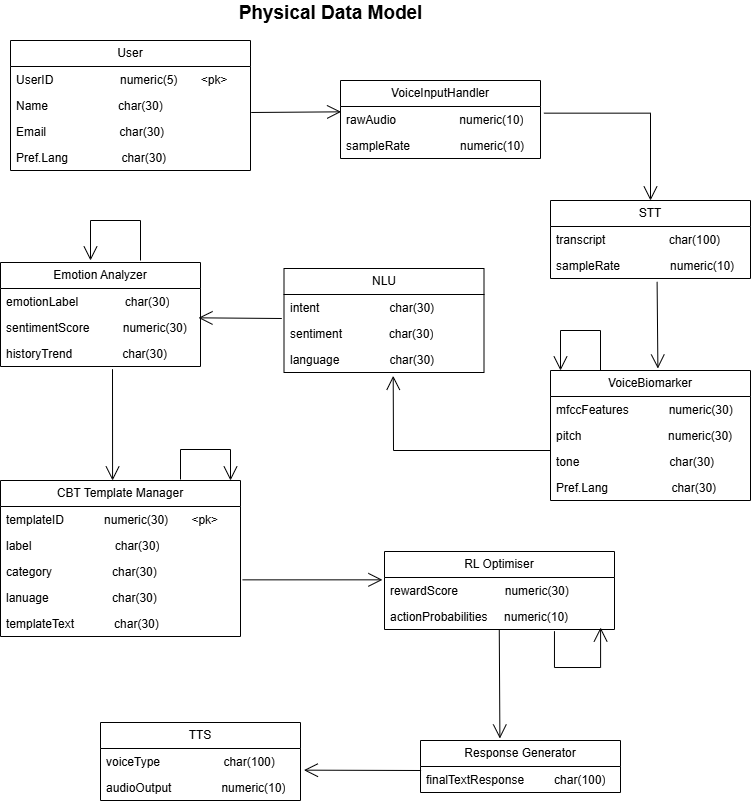

The diagram above was exported from draw.io. Its source (the exported page's mxGraphModel, read from the mxfile embedded in the PNG):
<mxGraphModel dx="786" dy="459" grid="1" gridSize="10" guides="1" tooltips="1" connect="1" arrows="1" fold="1" page="1" pageScale="1" pageWidth="827" pageHeight="1169" math="0" shadow="0">
  <root>
    <mxCell id="0" />
    <mxCell id="1" parent="0" />
    <mxCell id="uL7zgEMdam82GTSxnpes-1" parent="1" style="swimlane;fontStyle=0;childLayout=stackLayout;horizontal=1;startSize=26;fillColor=none;horizontalStack=0;resizeParent=1;resizeParentMax=0;resizeLast=0;collapsible=1;marginBottom=0;whiteSpace=wrap;html=1;" value="User" vertex="1">
      <mxGeometry height="130" width="240" x="40" y="50" as="geometry" />
    </mxCell>
    <mxCell id="uL7zgEMdam82GTSxnpes-2" parent="uL7zgEMdam82GTSxnpes-1" style="text;strokeColor=none;fillColor=none;align=left;verticalAlign=top;spacingLeft=4;spacingRight=4;overflow=hidden;rotatable=0;points=[[0,0.5],[1,0.5]];portConstraint=eastwest;whiteSpace=wrap;html=1;" value="UserID&amp;nbsp; &amp;nbsp; &amp;nbsp; &amp;nbsp; &amp;nbsp; &amp;nbsp; &amp;nbsp; &amp;nbsp; &amp;nbsp; &amp;nbsp; numeric(5)&amp;nbsp; &amp;nbsp; &amp;nbsp; &amp;nbsp;&amp;lt;pk&amp;gt;" vertex="1">
      <mxGeometry height="26" width="240" y="26" as="geometry" />
    </mxCell>
    <mxCell id="uL7zgEMdam82GTSxnpes-4" parent="uL7zgEMdam82GTSxnpes-1" style="text;strokeColor=none;fillColor=none;align=left;verticalAlign=top;spacingLeft=4;spacingRight=4;overflow=hidden;rotatable=0;points=[[0,0.5],[1,0.5]];portConstraint=eastwest;whiteSpace=wrap;html=1;" value="Name&amp;nbsp; &amp;nbsp; &amp;nbsp; &amp;nbsp; &amp;nbsp; &amp;nbsp; &amp;nbsp; &amp;nbsp; &amp;nbsp; &amp;nbsp; &amp;nbsp;char(30)" vertex="1">
      <mxGeometry height="26" width="240" y="52" as="geometry" />
    </mxCell>
    <mxCell id="uL7zgEMdam82GTSxnpes-8" parent="uL7zgEMdam82GTSxnpes-1" style="text;strokeColor=none;fillColor=none;align=left;verticalAlign=top;spacingLeft=4;spacingRight=4;overflow=hidden;rotatable=0;points=[[0,0.5],[1,0.5]];portConstraint=eastwest;whiteSpace=wrap;html=1;" value="Email&amp;nbsp; &amp;nbsp; &amp;nbsp; &amp;nbsp; &amp;nbsp; &amp;nbsp; &amp;nbsp; &amp;nbsp; &amp;nbsp; &amp;nbsp; &amp;nbsp; char(30)" vertex="1">
      <mxGeometry height="26" width="240" y="78" as="geometry" />
    </mxCell>
    <mxCell id="uL7zgEMdam82GTSxnpes-9" parent="uL7zgEMdam82GTSxnpes-1" style="text;strokeColor=none;fillColor=none;align=left;verticalAlign=top;spacingLeft=4;spacingRight=4;overflow=hidden;rotatable=0;points=[[0,0.5],[1,0.5]];portConstraint=eastwest;whiteSpace=wrap;html=1;" value="Pref.Lang&amp;nbsp; &amp;nbsp; &amp;nbsp; &amp;nbsp; &amp;nbsp; &amp;nbsp; &amp;nbsp; &amp;nbsp; char(30)" vertex="1">
      <mxGeometry height="26" width="240" y="104" as="geometry" />
    </mxCell>
    <mxCell id="uL7zgEMdam82GTSxnpes-12" parent="1" style="swimlane;fontStyle=0;childLayout=stackLayout;horizontal=1;startSize=26;fillColor=none;horizontalStack=0;resizeParent=1;resizeParentMax=0;resizeLast=0;collapsible=1;marginBottom=0;whiteSpace=wrap;html=1;" value="VoiceInputHandler" vertex="1">
      <mxGeometry height="78" width="200" x="370" y="90" as="geometry" />
    </mxCell>
    <mxCell id="uL7zgEMdam82GTSxnpes-13" parent="uL7zgEMdam82GTSxnpes-12" style="text;strokeColor=none;fillColor=none;align=left;verticalAlign=top;spacingLeft=4;spacingRight=4;overflow=hidden;rotatable=0;points=[[0,0.5],[1,0.5]];portConstraint=eastwest;whiteSpace=wrap;html=1;" value="rawAudio&amp;nbsp; &amp;nbsp; &amp;nbsp; &amp;nbsp; &amp;nbsp; &amp;nbsp; &amp;nbsp; &amp;nbsp; &amp;nbsp; &amp;nbsp;numeric(10)" vertex="1">
      <mxGeometry height="26" width="200" y="26" as="geometry" />
    </mxCell>
    <mxCell id="uL7zgEMdam82GTSxnpes-14" parent="uL7zgEMdam82GTSxnpes-12" style="text;strokeColor=none;fillColor=none;align=left;verticalAlign=top;spacingLeft=4;spacingRight=4;overflow=hidden;rotatable=0;points=[[0,0.5],[1,0.5]];portConstraint=eastwest;whiteSpace=wrap;html=1;" value="sampleRate&amp;nbsp; &amp;nbsp; &amp;nbsp; &amp;nbsp; &amp;nbsp; &amp;nbsp; &amp;nbsp; &amp;nbsp;numeric(10)" vertex="1">
      <mxGeometry height="26" width="200" y="52" as="geometry" />
    </mxCell>
    <mxCell id="uL7zgEMdam82GTSxnpes-17" parent="1" style="swimlane;fontStyle=0;childLayout=stackLayout;horizontal=1;startSize=26;fillColor=none;horizontalStack=0;resizeParent=1;resizeParentMax=0;resizeLast=0;collapsible=1;marginBottom=0;whiteSpace=wrap;html=1;" value="STT" vertex="1">
      <mxGeometry height="78" width="200" x="580" y="210" as="geometry" />
    </mxCell>
    <mxCell id="uL7zgEMdam82GTSxnpes-18" parent="uL7zgEMdam82GTSxnpes-17" style="text;strokeColor=none;fillColor=none;align=left;verticalAlign=top;spacingLeft=4;spacingRight=4;overflow=hidden;rotatable=0;points=[[0,0.5],[1,0.5]];portConstraint=eastwest;whiteSpace=wrap;html=1;" value="transcript&amp;nbsp; &amp;nbsp; &amp;nbsp; &amp;nbsp; &amp;nbsp; &amp;nbsp; &amp;nbsp; &amp;nbsp; &amp;nbsp; &amp;nbsp;char(100)" vertex="1">
      <mxGeometry height="26" width="200" y="26" as="geometry" />
    </mxCell>
    <mxCell id="uL7zgEMdam82GTSxnpes-19" parent="uL7zgEMdam82GTSxnpes-17" style="text;strokeColor=none;fillColor=none;align=left;verticalAlign=top;spacingLeft=4;spacingRight=4;overflow=hidden;rotatable=0;points=[[0,0.5],[1,0.5]];portConstraint=eastwest;whiteSpace=wrap;html=1;" value="sampleRate&amp;nbsp; &amp;nbsp; &amp;nbsp; &amp;nbsp; &amp;nbsp; &amp;nbsp; &amp;nbsp; &amp;nbsp;numeric(10)" vertex="1">
      <mxGeometry height="26" width="200" y="52" as="geometry" />
    </mxCell>
    <mxCell id="uL7zgEMdam82GTSxnpes-20" parent="1" style="swimlane;fontStyle=0;childLayout=stackLayout;horizontal=1;startSize=26;fillColor=none;horizontalStack=0;resizeParent=1;resizeParentMax=0;resizeLast=0;collapsible=1;marginBottom=0;whiteSpace=wrap;html=1;" value="VoiceBiomarker" vertex="1">
      <mxGeometry height="130" width="200" x="580" y="380" as="geometry" />
    </mxCell>
    <mxCell id="uL7zgEMdam82GTSxnpes-21" parent="uL7zgEMdam82GTSxnpes-20" style="text;strokeColor=none;fillColor=none;align=left;verticalAlign=top;spacingLeft=4;spacingRight=4;overflow=hidden;rotatable=0;points=[[0,0.5],[1,0.5]];portConstraint=eastwest;whiteSpace=wrap;html=1;" value="mfccFeatures&amp;nbsp; &amp;nbsp; &amp;nbsp; &amp;nbsp; &amp;nbsp; &amp;nbsp; numeric(30)" vertex="1">
      <mxGeometry height="26" width="200" y="26" as="geometry" />
    </mxCell>
    <mxCell id="uL7zgEMdam82GTSxnpes-22" parent="uL7zgEMdam82GTSxnpes-20" style="text;strokeColor=none;fillColor=none;align=left;verticalAlign=top;spacingLeft=4;spacingRight=4;overflow=hidden;rotatable=0;points=[[0,0.5],[1,0.5]];portConstraint=eastwest;whiteSpace=wrap;html=1;" value="pitch&amp;nbsp; &amp;nbsp; &amp;nbsp; &amp;nbsp; &amp;nbsp; &amp;nbsp; &amp;nbsp; &amp;nbsp; &amp;nbsp; &amp;nbsp; &amp;nbsp; &amp;nbsp; &amp;nbsp; numeric(30)" vertex="1">
      <mxGeometry height="26" width="200" y="52" as="geometry" />
    </mxCell>
    <mxCell id="uL7zgEMdam82GTSxnpes-23" parent="uL7zgEMdam82GTSxnpes-20" style="text;strokeColor=none;fillColor=none;align=left;verticalAlign=top;spacingLeft=4;spacingRight=4;overflow=hidden;rotatable=0;points=[[0,0.5],[1,0.5]];portConstraint=eastwest;whiteSpace=wrap;html=1;" value="tone&amp;nbsp; &amp;nbsp; &amp;nbsp; &amp;nbsp; &amp;nbsp; &amp;nbsp; &amp;nbsp; &amp;nbsp; &amp;nbsp; &amp;nbsp; &amp;nbsp; &amp;nbsp; &amp;nbsp; &amp;nbsp;char(30)" vertex="1">
      <mxGeometry height="26" width="200" y="78" as="geometry" />
    </mxCell>
    <mxCell id="uL7zgEMdam82GTSxnpes-24" parent="uL7zgEMdam82GTSxnpes-20" style="text;strokeColor=none;fillColor=none;align=left;verticalAlign=top;spacingLeft=4;spacingRight=4;overflow=hidden;rotatable=0;points=[[0,0.5],[1,0.5]];portConstraint=eastwest;whiteSpace=wrap;html=1;" value="Pref.Lang&amp;nbsp; &amp;nbsp; &amp;nbsp; &amp;nbsp; &amp;nbsp; &amp;nbsp; &amp;nbsp; &amp;nbsp; &amp;nbsp; &amp;nbsp;char(30)" vertex="1">
      <mxGeometry height="26" width="200" y="104" as="geometry" />
    </mxCell>
    <mxCell id="uL7zgEMdam82GTSxnpes-25" parent="1" style="swimlane;fontStyle=0;childLayout=stackLayout;horizontal=1;startSize=26;fillColor=none;horizontalStack=0;resizeParent=1;resizeParentMax=0;resizeLast=0;collapsible=1;marginBottom=0;whiteSpace=wrap;html=1;" value="NLU" vertex="1">
      <mxGeometry height="104" width="200" x="313.5" y="278" as="geometry">
        <mxRectangle height="30" width="60" x="313.5" y="278" as="alternateBounds" />
      </mxGeometry>
    </mxCell>
    <mxCell id="uL7zgEMdam82GTSxnpes-26" parent="uL7zgEMdam82GTSxnpes-25" style="text;strokeColor=none;fillColor=none;align=left;verticalAlign=top;spacingLeft=4;spacingRight=4;overflow=hidden;rotatable=0;points=[[0,0.5],[1,0.5]];portConstraint=eastwest;whiteSpace=wrap;html=1;" value="intent&amp;nbsp; &amp;nbsp; &amp;nbsp; &amp;nbsp; &amp;nbsp; &amp;nbsp; &amp;nbsp; &amp;nbsp; &amp;nbsp; &amp;nbsp; &amp;nbsp;char(30)" vertex="1">
      <mxGeometry height="26" width="200" y="26" as="geometry" />
    </mxCell>
    <mxCell id="uL7zgEMdam82GTSxnpes-27" parent="uL7zgEMdam82GTSxnpes-25" style="text;strokeColor=none;fillColor=none;align=left;verticalAlign=top;spacingLeft=4;spacingRight=4;overflow=hidden;rotatable=0;points=[[0,0.5],[1,0.5]];portConstraint=eastwest;whiteSpace=wrap;html=1;" value="sentiment&amp;nbsp; &amp;nbsp; &amp;nbsp; &amp;nbsp; &amp;nbsp; &amp;nbsp; &amp;nbsp; char(30)" vertex="1">
      <mxGeometry height="26" width="200" y="52" as="geometry" />
    </mxCell>
    <mxCell id="uL7zgEMdam82GTSxnpes-28" parent="uL7zgEMdam82GTSxnpes-25" style="text;strokeColor=none;fillColor=none;align=left;verticalAlign=top;spacingLeft=4;spacingRight=4;overflow=hidden;rotatable=0;points=[[0,0.5],[1,0.5]];portConstraint=eastwest;whiteSpace=wrap;html=1;" value="language&amp;nbsp; &amp;nbsp; &amp;nbsp; &amp;nbsp; &amp;nbsp; &amp;nbsp; &amp;nbsp; &amp;nbsp;char(30)" vertex="1">
      <mxGeometry height="26" width="200" y="78" as="geometry" />
    </mxCell>
    <mxCell id="uL7zgEMdam82GTSxnpes-29" parent="1" style="swimlane;fontStyle=0;childLayout=stackLayout;horizontal=1;startSize=26;fillColor=none;horizontalStack=0;resizeParent=1;resizeParentMax=0;resizeLast=0;collapsible=1;marginBottom=0;whiteSpace=wrap;html=1;" value="Emotion Analyzer" vertex="1">
      <mxGeometry height="104" width="200" x="30" y="272" as="geometry" />
    </mxCell>
    <mxCell id="uL7zgEMdam82GTSxnpes-30" parent="uL7zgEMdam82GTSxnpes-29" style="text;strokeColor=none;fillColor=none;align=left;verticalAlign=top;spacingLeft=4;spacingRight=4;overflow=hidden;rotatable=0;points=[[0,0.5],[1,0.5]];portConstraint=eastwest;whiteSpace=wrap;html=1;" value="emotionLabel&amp;nbsp; &amp;nbsp; &amp;nbsp; &amp;nbsp; &amp;nbsp; &amp;nbsp; &amp;nbsp; char(30)" vertex="1">
      <mxGeometry height="26" width="200" y="26" as="geometry" />
    </mxCell>
    <mxCell id="uL7zgEMdam82GTSxnpes-31" parent="uL7zgEMdam82GTSxnpes-29" style="text;strokeColor=none;fillColor=none;align=left;verticalAlign=top;spacingLeft=4;spacingRight=4;overflow=hidden;rotatable=0;points=[[0,0.5],[1,0.5]];portConstraint=eastwest;whiteSpace=wrap;html=1;" value="sentimentScore&amp;nbsp; &amp;nbsp; &amp;nbsp; &amp;nbsp; &amp;nbsp; numeric(30)" vertex="1">
      <mxGeometry height="26" width="200" y="52" as="geometry" />
    </mxCell>
    <mxCell id="uL7zgEMdam82GTSxnpes-32" parent="uL7zgEMdam82GTSxnpes-29" style="text;strokeColor=none;fillColor=none;align=left;verticalAlign=top;spacingLeft=4;spacingRight=4;overflow=hidden;rotatable=0;points=[[0,0.5],[1,0.5]];portConstraint=eastwest;whiteSpace=wrap;html=1;" value="historyTrend&amp;nbsp; &amp;nbsp; &amp;nbsp; &amp;nbsp; &amp;nbsp; &amp;nbsp; &amp;nbsp; &amp;nbsp;char(30)" vertex="1">
      <mxGeometry height="26" width="200" y="78" as="geometry" />
    </mxCell>
    <mxCell id="uL7zgEMdam82GTSxnpes-33" parent="1" style="swimlane;fontStyle=0;childLayout=stackLayout;horizontal=1;startSize=26;fillColor=none;horizontalStack=0;resizeParent=1;resizeParentMax=0;resizeLast=0;collapsible=1;marginBottom=0;whiteSpace=wrap;html=1;" value="CBT Template Manager" vertex="1">
      <mxGeometry height="156" width="240" x="30" y="490" as="geometry" />
    </mxCell>
    <mxCell id="uL7zgEMdam82GTSxnpes-34" parent="uL7zgEMdam82GTSxnpes-33" style="text;strokeColor=none;fillColor=none;align=left;verticalAlign=top;spacingLeft=4;spacingRight=4;overflow=hidden;rotatable=0;points=[[0,0.5],[1,0.5]];portConstraint=eastwest;whiteSpace=wrap;html=1;" value="templateID&amp;nbsp; &amp;nbsp; &amp;nbsp; &amp;nbsp; &amp;nbsp; &amp;nbsp; numeric(30)&amp;nbsp; &amp;nbsp; &amp;nbsp;&amp;nbsp;&amp;nbsp;&amp;lt;pk&amp;gt;" vertex="1">
      <mxGeometry height="26" width="240" y="26" as="geometry" />
    </mxCell>
    <mxCell id="uL7zgEMdam82GTSxnpes-35" parent="uL7zgEMdam82GTSxnpes-33" style="text;strokeColor=none;fillColor=none;align=left;verticalAlign=top;spacingLeft=4;spacingRight=4;overflow=hidden;rotatable=0;points=[[0,0.5],[1,0.5]];portConstraint=eastwest;whiteSpace=wrap;html=1;" value="label&amp;nbsp; &amp;nbsp; &amp;nbsp; &amp;nbsp; &amp;nbsp; &amp;nbsp; &amp;nbsp; &amp;nbsp; &amp;nbsp; &amp;nbsp; &amp;nbsp; &amp;nbsp; &amp;nbsp;char(30)" vertex="1">
      <mxGeometry height="26" width="240" y="52" as="geometry" />
    </mxCell>
    <mxCell id="uL7zgEMdam82GTSxnpes-36" parent="uL7zgEMdam82GTSxnpes-33" style="text;strokeColor=none;fillColor=none;align=left;verticalAlign=top;spacingLeft=4;spacingRight=4;overflow=hidden;rotatable=0;points=[[0,0.5],[1,0.5]];portConstraint=eastwest;whiteSpace=wrap;html=1;" value="category&amp;nbsp; &amp;nbsp; &amp;nbsp; &amp;nbsp; &amp;nbsp; &amp;nbsp; &amp;nbsp; &amp;nbsp; &amp;nbsp; char(30)" vertex="1">
      <mxGeometry height="26" width="240" y="78" as="geometry" />
    </mxCell>
    <mxCell id="uL7zgEMdam82GTSxnpes-37" parent="uL7zgEMdam82GTSxnpes-33" style="text;strokeColor=none;fillColor=none;align=left;verticalAlign=top;spacingLeft=4;spacingRight=4;overflow=hidden;rotatable=0;points=[[0,0.5],[1,0.5]];portConstraint=eastwest;whiteSpace=wrap;html=1;" value="lanuage&amp;nbsp; &amp;nbsp; &amp;nbsp; &amp;nbsp; &amp;nbsp; &amp;nbsp; &amp;nbsp; &amp;nbsp; &amp;nbsp; &amp;nbsp;char(30)" vertex="1">
      <mxGeometry height="26" width="240" y="104" as="geometry" />
    </mxCell>
    <mxCell id="uL7zgEMdam82GTSxnpes-38" parent="uL7zgEMdam82GTSxnpes-33" style="text;strokeColor=none;fillColor=none;align=left;verticalAlign=top;spacingLeft=4;spacingRight=4;overflow=hidden;rotatable=0;points=[[0,0.5],[1,0.5]];portConstraint=eastwest;whiteSpace=wrap;html=1;" value="templateText&amp;nbsp; &amp;nbsp; &amp;nbsp; &amp;nbsp; &amp;nbsp; &amp;nbsp; char(30)" vertex="1">
      <mxGeometry height="26" width="240" y="130" as="geometry" />
    </mxCell>
    <mxCell id="uL7zgEMdam82GTSxnpes-40" parent="1" style="swimlane;fontStyle=0;childLayout=stackLayout;horizontal=1;startSize=26;fillColor=none;horizontalStack=0;resizeParent=1;resizeParentMax=0;resizeLast=0;collapsible=1;marginBottom=0;whiteSpace=wrap;html=1;" value="RL Optimiser" vertex="1">
      <mxGeometry height="78" width="230" x="414" y="561" as="geometry" />
    </mxCell>
    <mxCell id="uL7zgEMdam82GTSxnpes-41" parent="uL7zgEMdam82GTSxnpes-40" style="text;strokeColor=none;fillColor=none;align=left;verticalAlign=top;spacingLeft=4;spacingRight=4;overflow=hidden;rotatable=0;points=[[0,0.5],[1,0.5]];portConstraint=eastwest;whiteSpace=wrap;html=1;" value="rewardScore&amp;nbsp; &amp;nbsp; &amp;nbsp; &amp;nbsp; &amp;nbsp; &amp;nbsp; &amp;nbsp; numeric(30)" vertex="1">
      <mxGeometry height="26" width="230" y="26" as="geometry" />
    </mxCell>
    <mxCell id="uL7zgEMdam82GTSxnpes-42" parent="uL7zgEMdam82GTSxnpes-40" style="text;strokeColor=none;fillColor=none;align=left;verticalAlign=top;spacingLeft=4;spacingRight=4;overflow=hidden;rotatable=0;points=[[0,0.5],[1,0.5]];portConstraint=eastwest;whiteSpace=wrap;html=1;" value="actionProbabilities&amp;nbsp; &amp;nbsp; &amp;nbsp;numeric(10)" vertex="1">
      <mxGeometry height="26" width="230" y="52" as="geometry" />
    </mxCell>
    <mxCell id="uL7zgEMdam82GTSxnpes-43" parent="1" style="swimlane;fontStyle=0;childLayout=stackLayout;horizontal=1;startSize=26;fillColor=none;horizontalStack=0;resizeParent=1;resizeParentMax=0;resizeLast=0;collapsible=1;marginBottom=0;whiteSpace=wrap;html=1;" value="Response Generator" vertex="1">
      <mxGeometry height="52" width="200" x="450" y="750" as="geometry" />
    </mxCell>
    <mxCell id="uL7zgEMdam82GTSxnpes-44" parent="uL7zgEMdam82GTSxnpes-43" style="text;strokeColor=none;fillColor=none;align=left;verticalAlign=top;spacingLeft=4;spacingRight=4;overflow=hidden;rotatable=0;points=[[0,0.5],[1,0.5]];portConstraint=eastwest;whiteSpace=wrap;html=1;" value="finalTextResponse&amp;nbsp; &amp;nbsp; &amp;nbsp; &amp;nbsp; &amp;nbsp;char(100)" vertex="1">
      <mxGeometry height="26" width="200" y="26" as="geometry" />
    </mxCell>
    <mxCell id="uL7zgEMdam82GTSxnpes-46" parent="1" style="swimlane;fontStyle=0;childLayout=stackLayout;horizontal=1;startSize=26;fillColor=none;horizontalStack=0;resizeParent=1;resizeParentMax=0;resizeLast=0;collapsible=1;marginBottom=0;whiteSpace=wrap;html=1;" value="TTS" vertex="1">
      <mxGeometry height="78" width="200" x="130" y="732" as="geometry" />
    </mxCell>
    <mxCell id="uL7zgEMdam82GTSxnpes-47" parent="uL7zgEMdam82GTSxnpes-46" style="text;strokeColor=none;fillColor=none;align=left;verticalAlign=top;spacingLeft=4;spacingRight=4;overflow=hidden;rotatable=0;points=[[0,0.5],[1,0.5]];portConstraint=eastwest;whiteSpace=wrap;html=1;" value="voiceType&amp;nbsp; &amp;nbsp; &amp;nbsp; &amp;nbsp; &amp;nbsp; &amp;nbsp; &amp;nbsp; &amp;nbsp; &amp;nbsp; &amp;nbsp;char(100)" vertex="1">
      <mxGeometry height="26" width="200" y="26" as="geometry" />
    </mxCell>
    <mxCell id="uL7zgEMdam82GTSxnpes-48" parent="uL7zgEMdam82GTSxnpes-46" style="text;strokeColor=none;fillColor=none;align=left;verticalAlign=top;spacingLeft=4;spacingRight=4;overflow=hidden;rotatable=0;points=[[0,0.5],[1,0.5]];portConstraint=eastwest;whiteSpace=wrap;html=1;" value="audioOutput&amp;nbsp; &amp;nbsp; &amp;nbsp; &amp;nbsp; &amp;nbsp; &amp;nbsp; &amp;nbsp; &amp;nbsp;numeric(10)" vertex="1">
      <mxGeometry height="26" width="200" y="52" as="geometry" />
    </mxCell>
    <mxCell id="uL7zgEMdam82GTSxnpes-49" edge="1" parent="1" source="uL7zgEMdam82GTSxnpes-4" style="endArrow=open;endFill=1;endSize=12;html=1;rounded=0;exitX=1.003;exitY=0.769;exitDx=0;exitDy=0;exitPerimeter=0;entryX=0.003;entryY=0.205;entryDx=0;entryDy=0;entryPerimeter=0;" target="uL7zgEMdam82GTSxnpes-13" value="">
      <mxGeometry relative="1" width="160" as="geometry">
        <mxPoint x="320" y="160" as="sourcePoint" />
        <mxPoint x="370" y="122" as="targetPoint" />
      </mxGeometry>
    </mxCell>
    <mxCell id="uL7zgEMdam82GTSxnpes-50" edge="1" parent="1" source="uL7zgEMdam82GTSxnpes-13" style="endArrow=open;endFill=1;endSize=12;html=1;rounded=0;exitX=1.017;exitY=0.256;exitDx=0;exitDy=0;exitPerimeter=0;edgeStyle=elbowEdgeStyle;entryX=0.5;entryY=0;entryDx=0;entryDy=0;" target="uL7zgEMdam82GTSxnpes-17" value="">
      <mxGeometry relative="1" width="160" as="geometry">
        <Array as="points">
          <mxPoint x="680" y="120" />
        </Array>
        <mxPoint x="320" y="250" as="sourcePoint" />
        <mxPoint x="680" y="123" as="targetPoint" />
      </mxGeometry>
    </mxCell>
    <mxCell id="uL7zgEMdam82GTSxnpes-51" edge="1" parent="1" source="uL7zgEMdam82GTSxnpes-19" style="endArrow=open;endFill=1;endSize=12;html=1;rounded=0;exitX=0.533;exitY=1.128;exitDx=0;exitDy=0;exitPerimeter=0;entryX=0.537;entryY=-0.015;entryDx=0;entryDy=0;entryPerimeter=0;" target="uL7zgEMdam82GTSxnpes-20" value="">
      <mxGeometry relative="1" width="160" as="geometry">
        <mxPoint x="320" y="370" as="sourcePoint" />
        <mxPoint x="480" y="370" as="targetPoint" />
      </mxGeometry>
    </mxCell>
    <mxCell id="uL7zgEMdam82GTSxnpes-52" edge="1" parent="1" source="uL7zgEMdam82GTSxnpes-23" style="endArrow=open;endFill=1;endSize=12;html=1;rounded=0;exitX=0;exitY=0.077;exitDx=0;exitDy=0;exitPerimeter=0;entryX=0.546;entryY=1.128;entryDx=0;entryDy=0;entryPerimeter=0;" target="uL7zgEMdam82GTSxnpes-28" value="">
      <mxGeometry relative="1" width="160" as="geometry">
        <Array as="points">
          <mxPoint x="423" y="460" />
        </Array>
        <mxPoint x="320" y="370" as="sourcePoint" />
        <mxPoint x="480" y="370" as="targetPoint" />
      </mxGeometry>
    </mxCell>
    <mxCell id="uL7zgEMdam82GTSxnpes-53" edge="1" parent="1" source="uL7zgEMdam82GTSxnpes-27" style="endArrow=open;endFill=1;endSize=12;html=1;rounded=0;exitX=-0.011;exitY=-0.077;exitDx=0;exitDy=0;exitPerimeter=0;entryX=0.99;entryY=1.128;entryDx=0;entryDy=0;entryPerimeter=0;" target="uL7zgEMdam82GTSxnpes-30" value="">
      <mxGeometry relative="1" width="160" as="geometry">
        <mxPoint x="320" y="410" as="sourcePoint" />
        <mxPoint x="480" y="410" as="targetPoint" />
      </mxGeometry>
    </mxCell>
    <mxCell id="uL7zgEMdam82GTSxnpes-54" edge="1" parent="1" source="uL7zgEMdam82GTSxnpes-32" style="endArrow=open;endFill=1;endSize=12;html=1;rounded=0;exitX=0.56;exitY=1.103;exitDx=0;exitDy=0;exitPerimeter=0;entryX=0.467;entryY=0;entryDx=0;entryDy=0;entryPerimeter=0;" target="uL7zgEMdam82GTSxnpes-33" value="">
      <mxGeometry relative="1" width="160" as="geometry">
        <mxPoint x="320" y="450" as="sourcePoint" />
        <mxPoint x="480" y="450" as="targetPoint" />
      </mxGeometry>
    </mxCell>
    <mxCell id="uL7zgEMdam82GTSxnpes-55" edge="1" parent="1" source="uL7zgEMdam82GTSxnpes-36" style="endArrow=open;endFill=1;endSize=12;html=1;rounded=0;exitX=1.008;exitY=0.821;exitDx=0;exitDy=0;exitPerimeter=0;entryX=-0.009;entryY=0.09;entryDx=0;entryDy=0;entryPerimeter=0;" target="uL7zgEMdam82GTSxnpes-41" value="">
      <mxGeometry relative="1" width="160" as="geometry">
        <mxPoint x="320" y="450" as="sourcePoint" />
        <mxPoint x="360" y="630" as="targetPoint" />
      </mxGeometry>
    </mxCell>
    <mxCell id="uL7zgEMdam82GTSxnpes-56" edge="1" parent="1" source="uL7zgEMdam82GTSxnpes-42" style="endArrow=open;endFill=1;endSize=12;html=1;rounded=0;entryX=0.397;entryY=-0.038;entryDx=0;entryDy=0;entryPerimeter=0;exitX=0.499;exitY=0.987;exitDx=0;exitDy=0;exitPerimeter=0;" target="uL7zgEMdam82GTSxnpes-43" value="">
      <mxGeometry relative="1" width="160" as="geometry">
        <mxPoint x="320" y="640" as="sourcePoint" />
        <mxPoint x="480" y="640" as="targetPoint" />
      </mxGeometry>
    </mxCell>
    <mxCell id="uL7zgEMdam82GTSxnpes-57" edge="1" parent="1" source="uL7zgEMdam82GTSxnpes-44" style="endArrow=open;endFill=1;endSize=12;html=1;rounded=0;exitX=0.003;exitY=0.154;exitDx=0;exitDy=0;exitPerimeter=0;entryX=1.017;entryY=0.833;entryDx=0;entryDy=0;entryPerimeter=0;" target="uL7zgEMdam82GTSxnpes-47" value="">
      <mxGeometry relative="1" width="160" as="geometry">
        <mxPoint x="320" y="640" as="sourcePoint" />
        <mxPoint x="480" y="640" as="targetPoint" />
      </mxGeometry>
    </mxCell>
    <mxCell id="uL7zgEMdam82GTSxnpes-58" parent="1" style="text;align=center;fontStyle=1;verticalAlign=middle;spacingLeft=3;spacingRight=3;strokeColor=none;rotatable=0;points=[[0,0.5],[1,0.5]];portConstraint=eastwest;html=1;fontSize=19;" value="Physical Data Model" vertex="1">
      <mxGeometry height="26" width="160" x="280" y="10" as="geometry" />
    </mxCell>
    <mxCell id="uL7zgEMdam82GTSxnpes-59" edge="1" parent="1" source="uL7zgEMdam82GTSxnpes-29" style="endArrow=open;endFill=1;endSize=12;html=1;rounded=0;exitX=0.7;exitY=-0.019;exitDx=0;exitDy=0;exitPerimeter=0;edgeStyle=elbowEdgeStyle;elbow=vertical;" value="">
      <mxGeometry relative="1" width="160" as="geometry">
        <Array as="points">
          <mxPoint x="150" y="230" />
        </Array>
        <mxPoint x="320" y="340" as="sourcePoint" />
        <mxPoint x="120" y="270" as="targetPoint" />
      </mxGeometry>
    </mxCell>
    <mxCell id="uL7zgEMdam82GTSxnpes-60" edge="1" parent="1" style="endArrow=open;endFill=1;endSize=12;html=1;rounded=0;edgeStyle=elbowEdgeStyle;elbow=vertical;" value="">
      <mxGeometry relative="1" width="160" as="geometry">
        <Array as="points">
          <mxPoint x="390" y="459" />
        </Array>
        <mxPoint x="210" y="489" as="sourcePoint" />
        <mxPoint x="260" y="490" as="targetPoint" />
      </mxGeometry>
    </mxCell>
    <mxCell id="uL7zgEMdam82GTSxnpes-61" edge="1" parent="1" style="endArrow=open;endFill=1;endSize=12;html=1;rounded=0;edgeStyle=elbowEdgeStyle;elbow=vertical;entryX=0.983;entryY=1.038;entryDx=0;entryDy=0;entryPerimeter=0;exitX=0.739;exitY=1.141;exitDx=0;exitDy=0;exitPerimeter=0;" value="">
      <mxGeometry relative="1" width="160" as="geometry">
        <Array as="points">
          <mxPoint x="600" y="677.01" />
        </Array>
        <mxPoint x="583.97" y="640.6659999999999" as="sourcePoint" />
        <mxPoint x="630.0899999999999" y="636.998" as="targetPoint" />
      </mxGeometry>
    </mxCell>
    <mxCell id="uL7zgEMdam82GTSxnpes-62" edge="1" parent="1" style="endArrow=open;endFill=1;endSize=12;html=1;rounded=0;edgeStyle=elbowEdgeStyle;elbow=vertical;" value="">
      <mxGeometry relative="1" width="160" as="geometry">
        <Array as="points">
          <mxPoint x="470" y="340" />
        </Array>
        <mxPoint x="630" y="380" as="sourcePoint" />
        <mxPoint x="590" y="380" as="targetPoint" />
      </mxGeometry>
    </mxCell>
  </root>
</mxGraphModel>